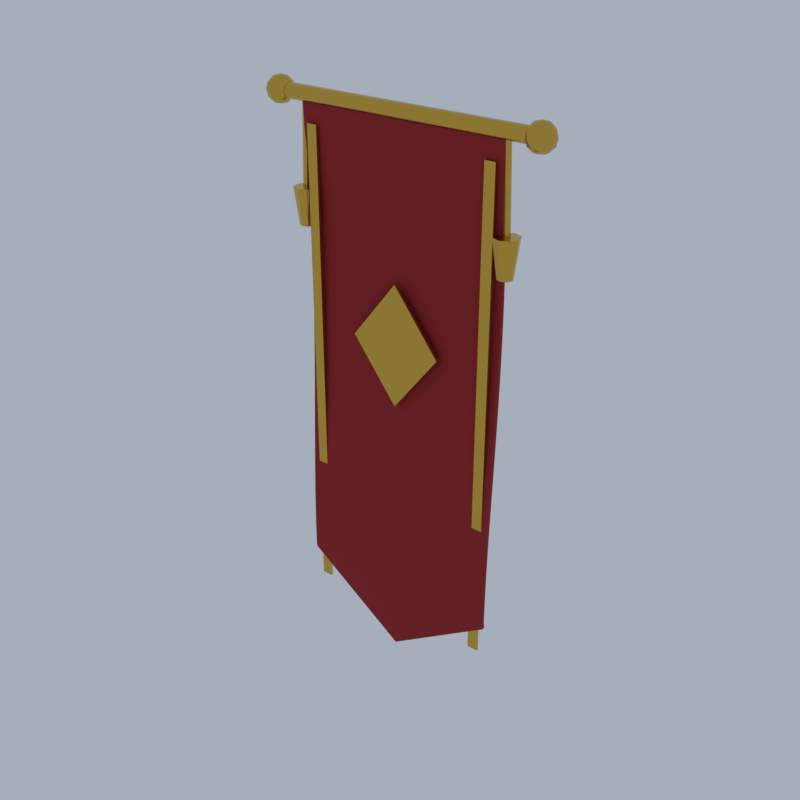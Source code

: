 # Source: A96_wall_banner.blend  (saved by Blender 5.2.45; exported with 4.5.12 LTS)
import bpy
from mathutils import Matrix  # noqa: F401  (used for matrix-valued properties, if any)

bpy.ops.wm.read_factory_settings(use_empty=True)
scene = bpy.context.scene
scene.name = 'Scene'

# ---- collections
col_collection = bpy.data.collections.new('Collection'); scene.collection.children.link(col_collection)

# ---- materials (node trees are filled in below, after node groups)
mat_gold_metal = bpy.data.materials.new('gold|Metal')
mat_gold_metal.diffuse_color = (0.68, 0.4205, 0.06191, 1.0)
mat_fabric_red_fabric = bpy.data.materials.new('fabric_red|Fabric')
mat_fabric_red_fabric.diffuse_color = (0.3112, 0.01188, 0.01518, 1.0)

# ---- material node trees
mat_gold_metal.use_nodes = True; mat_gold_metal.node_tree.nodes.clear()
_N = mat_gold_metal.node_tree.nodes; _L = mat_gold_metal.node_tree.links
n0 = _N.new('ShaderNodeBsdfPrincipled'); n0.name = 'Principled BSDF'; n0.location = (-200, 100)
n0.inputs[0].default_value = (0.68, 0.4205, 0.06191, 1.0)
n0.inputs[1].default_value = 1.0
n0.inputs[2].default_value = 0.25
n0.inputs[10].default_value = 0.005
n1 = _N.new('ShaderNodeOutputMaterial'); n1.name = 'Material Output'; n1.location = (200, 100)
_L.new(n0.outputs[0], n1.inputs[0])
n1.is_active_output = True
mat_fabric_red_fabric.use_nodes = True; mat_fabric_red_fabric.node_tree.nodes.clear()
_N = mat_fabric_red_fabric.node_tree.nodes; _L = mat_fabric_red_fabric.node_tree.links
n0 = _N.new('ShaderNodeBsdfPrincipled'); n0.name = 'Principled BSDF'; n0.location = (-200, 100)
n0.inputs[0].default_value = (0.3112, 0.01188, 0.01518, 1.0)
n0.inputs[2].default_value = 0.95
n0.inputs[10].default_value = 0.005
n1 = _N.new('ShaderNodeOutputMaterial'); n1.name = 'Material Output'; n1.location = (200, 100)
_L.new(n0.outputs[0], n1.inputs[0])
n1.is_active_output = True

# ---- world
world_world = bpy.data.worlds.new('World'); scene.world = world_world
world_world.use_nodes = True; world_world.node_tree.nodes.clear()
_N = world_world.node_tree.nodes; _L = world_world.node_tree.links
n0 = _N.new('ShaderNodeOutputWorld'); n0.name = 'World Output'; n0.location = (200, 100)
n1 = _N.new('ShaderNodeBackground'); n1.name = 'Background'; n1.location = (-200, 100)
n1.inputs[0].default_value = (0.42, 0.47, 0.55, 1.0)
n1.inputs[1].default_value = 0.9
_L.new(n1.outputs[0], n0.inputs[0])
n0.is_active_output = True
world_world.color = (0.05088, 0.05088, 0.05088)
world_world.sun_shadow_jitter_overblur = 0.0

# ---- meshes
me_wall_banner = bpy.data.meshes.new('wall_banner')
me_wall_banner.from_pydata([(-2.2, 0.12, 9.102), (2.2, 0.12, 9.102), (-2.2, 0.09708, 9.031), (2.2, 0.09708, 9.031), (-2.2, 0.03708, 8.988), (2.2, 0.03708, 8.988), (-2.2, -0.03708, 8.988), (2.2, -0.03708, 8.988), (-2.2, -0.09708, 9.031), (2.2, -0.09708, 9.031), (-2.2, -0.12, 9.102), (2.2, -0.12, 9.102), (-2.2, -0.09708, 9.173), (2.2, -0.09708, 9.173), (-2.2, -0.03708, 9.216), (2.2, -0.03708, 9.216), (-2.2, 0.03708, 9.216), (2.2, 0.03708, 9.216), (-2.2, 0.09708, 9.173), (2.2, 0.09708, 9.173), (-2.3, 0.0, 9.322), (-2.3, 0.0, 8.882), (-2.235, 0.08899, 9.293), (-2.188, 0.1541, 9.212), (-2.171, 0.178, 9.102), (-2.188, 0.1541, 8.992), (-2.235, 0.08899, 8.911), (-2.195, 0.03399, 9.293), (-2.119, 0.05888, 9.212), (-2.091, 0.06798, 9.102), (-2.119, 0.05888, 8.992), (-2.195, 0.03399, 8.911), (-2.195, -0.03399, 9.293), (-2.119, -0.05888, 9.212), (-2.091, -0.06798, 9.102), (-2.119, -0.05888, 8.992), (-2.195, -0.03399, 8.911), (-2.235, -0.08899, 9.293), (-2.188, -0.1541, 9.212), (-2.171, -0.178, 9.102), (-2.188, -0.1541, 8.992), (-2.235, -0.08899, 8.911), (-2.3, -0.11, 9.293), (-2.3, -0.1905, 9.212), (-2.3, -0.22, 9.102), (-2.3, -0.1905, 8.992), (-2.3, -0.11, 8.911), (-2.365, -0.08899, 9.293), (-2.412, -0.1541, 9.212), (-2.429, -0.178, 9.102), (-2.412, -0.1541, 8.992), (-2.365, -0.08899, 8.911), (-2.405, -0.03399, 9.293), (-2.481, -0.05888, 9.212), (-2.509, -0.06798, 9.102), (-2.481, -0.05888, 8.992), (-2.405, -0.03399, 8.911), (-2.405, 0.03399, 9.293), (-2.481, 0.05888, 9.212), (-2.509, 0.06798, 9.102), (-2.481, 0.05888, 8.992), (-2.405, 0.03399, 8.911), (-2.365, 0.08899, 9.293), (-2.412, 0.1541, 9.212), (-2.429, 0.178, 9.102), (-2.412, 0.1541, 8.992), (-2.365, 0.08899, 8.911), (-2.3, 0.11, 9.293), (-2.3, 0.1905, 9.212), (-2.3, 0.22, 9.102), (-2.3, 0.1905, 8.992), (-2.3, 0.11, 8.911), (2.3, 0.0, 9.322), (2.3, 0.0, 8.882), (2.365, 0.08899, 9.293), (2.412, 0.1541, 9.212), (2.429, 0.178, 9.102), (2.412, 0.1541, 8.992), (2.365, 0.08899, 8.911), (2.405, 0.03399, 9.293), (2.481, 0.05888, 9.212), (2.509, 0.06798, 9.102), (2.481, 0.05888, 8.992), (2.405, 0.03399, 8.911), (2.405, -0.03399, 9.293), (2.481, -0.05888, 9.212), (2.509, -0.06798, 9.102), (2.481, -0.05888, 8.992), (2.405, -0.03399, 8.911), (2.365, -0.08899, 9.293), (2.412, -0.1541, 9.212), (2.429, -0.178, 9.102), (2.412, -0.1541, 8.992), (2.365, -0.08899, 8.911), (2.3, -0.11, 9.293), (2.3, -0.1905, 9.212), (2.3, -0.22, 9.102), (2.3, -0.1905, 8.992), (2.3, -0.11, 8.911), (2.235, -0.08899, 9.293), (2.188, -0.1541, 9.212), (2.171, -0.178, 9.102), (2.188, -0.1541, 8.992), (2.235, -0.08899, 8.911), (2.195, -0.03399, 9.293), (2.119, -0.05888, 9.212), (2.091, -0.06798, 9.102), (2.119, -0.05888, 8.992), (2.195, -0.03399, 8.911), (2.195, 0.03399, 9.293), (2.119, 0.05888, 9.212), (2.091, 0.06798, 9.102), (2.119, 0.05888, 8.992), (2.195, 0.03399, 8.911), (2.235, 0.08899, 9.293), (2.188, 0.1541, 9.212), (2.171, 0.178, 9.102), (2.188, 0.1541, 8.992), (2.235, 0.08899, 8.911), (2.3, 0.11, 9.293), (2.3, 0.1905, 9.212), (2.3, 0.22, 9.102), (2.3, 0.1905, 8.992), (2.3, 0.11, 8.911), (-1.8, 0.0, 9.002), (-1.2, 0.0, 9.002), (-0.6, 0.0, 9.002), (0.0, 0.0, 9.002), (0.6, 0.0, 9.002), (1.2, 0.0, 9.002), (1.8, 0.0, 9.002), (-1.8, 0.02696, 8.439), (-1.2, 0.02696, 8.439), (-0.6, 0.02696, 8.439), (0.0, 0.02696, 8.439), (0.6, 0.02696, 8.439), (1.2, 0.02696, 8.439), (1.8, 0.02696, 8.439), (-1.8, 0.05077, 7.877), (-1.2, 0.05077, 7.877), (-0.6, 0.05077, 7.877), (0.0, 0.05077, 7.877), (0.6, 0.05077, 7.877), (1.2, 0.05077, 7.877), (1.8, 0.05077, 7.877), (-1.8, 0.06864, 7.314), (-1.2, 0.06864, 7.314), (-0.6, 0.06864, 7.314), (0.0, 0.06864, 7.314), (0.6, 0.06864, 7.314), (1.2, 0.06864, 7.314), (1.8, 0.06864, 7.314), (-1.8, 0.07847, 6.752), (-1.2, 0.07847, 6.752), (-0.6, 0.07847, 6.752), (0.0, 0.07847, 6.752), (0.6, 0.07847, 6.752), (1.2, 0.07847, 6.752), (1.8, 0.07847, 6.752), (-1.8, 0.07913, 6.189), (-1.2, 0.07913, 6.189), (-0.6, 0.07913, 6.189), (0.0, 0.07913, 6.189), (0.6, 0.07913, 6.189), (1.2, 0.07913, 6.189), (1.8, 0.07913, 6.189), (-1.8, 0.07052, 5.627), (-1.2, 0.07052, 5.627), (-0.6, 0.07052, 5.627), (0.0, 0.07052, 5.627), (0.6, 0.07052, 5.627), (1.2, 0.07052, 5.627), (1.8, 0.07052, 5.627), (-1.8, 0.05367, 5.064), (-1.2, 0.05367, 5.064), (-0.6, 0.05367, 5.064), (0.0, 0.05367, 5.064), (0.6, 0.05367, 5.064), (1.2, 0.05367, 5.064), (1.8, 0.05367, 5.064), (-1.8, 0.03053, 4.502), (-1.2, 0.03053, 4.502), (-0.6, 0.03053, 4.502), (0.0, 0.03053, 4.502), (0.6, 0.03053, 4.502), (1.2, 0.03053, 4.502), (1.8, 0.03053, 4.502), (-1.8, 0.003826, 3.939), (-1.2, 0.003826, 3.939), (-0.6, 0.003826, 3.939), (0.0, 0.003826, 3.939), (0.6, 0.003826, 3.939), (1.2, 0.003826, 3.939), (1.8, 0.003826, 3.939), (-1.8, -0.02333, 3.377), (-1.2, -0.02333, 3.377), (-0.6, -0.02333, 3.377), (0.0, -0.02333, 3.377), (0.6, -0.02333, 3.377), (1.2, -0.02333, 3.377), (1.8, -0.02333, 3.377), (-1.8, -0.04775, 2.814), (-1.2, -0.04775, 2.814), (-0.6, -0.04775, 2.814), (0.0, -0.04775, 2.814), (0.6, -0.04775, 2.814), (1.2, -0.04775, 2.814), (1.8, -0.04775, 2.814), (-1.8, -0.06659, 2.252), (-1.2, -0.06659, 2.252), (-0.6, -0.06659, 2.252), (0.0, -0.06659, 2.252), (0.6, -0.06659, 2.252), (1.2, -0.06659, 2.252), (1.8, -0.06659, 2.252), (-1.8, -0.07764, 1.689), (-1.2, -0.07764, 1.689), (-0.6, -0.07764, 1.689), (0.0, -0.07764, 1.689), (0.6, -0.07764, 1.689), (1.2, -0.07764, 1.689), (1.8, -0.07764, 1.689), (-1.8, -0.0796, 1.327), (-1.2, -0.0796, 1.26), (-0.6, -0.0796, 1.194), (0.0, -0.0796, 1.127), (0.6, -0.0796, 1.194), (1.2, -0.0796, 1.26), (1.8, -0.0796, 1.327), (-1.8, -0.07225, 1.264), (-1.2, -0.07225, 1.031), (-0.6, -0.07225, 0.7978), (0.0, -0.07225, 0.5645), (0.6, -0.07225, 0.7978), (1.2, -0.07225, 1.031), (1.8, -0.07225, 1.264), (-1.8, -0.05644, 1.202), (-1.2, -0.05644, 0.802), (-0.6, -0.05644, 0.402), (0.0, -0.05644, 0.001978), (0.6, -0.05644, 0.402), (1.2, -0.05644, 0.802), (1.8, -0.05644, 1.202), (-1.8, -0.05993, 8.999), (-1.2, -0.05993, 8.999), (-0.6, -0.05993, 8.999), (0.0, -0.05993, 8.999), (0.6, -0.05993, 8.999), (1.2, -0.05993, 8.999), (1.8, -0.05993, 8.999), (-1.8, -0.03298, 8.437), (-1.2, -0.03298, 8.437), (-0.6, -0.03298, 8.437), (0.0, -0.03298, 8.437), (0.6, -0.03298, 8.437), (1.2, -0.03298, 8.437), (1.8, -0.03298, 8.437), (-1.8, -0.00919, 7.875), (-1.2, -0.00919, 7.875), (-0.6, -0.00919, 7.875), (0.0, -0.00919, 7.875), (0.6, -0.00919, 7.875), (1.2, -0.00919, 7.875), (1.8, -0.00919, 7.875), (-1.8, 0.008654, 7.313), (-1.2, 0.008654, 7.313), (-0.6, 0.008654, 7.313), (0.0, 0.008654, 7.313), (0.6, 0.008654, 7.313), (1.2, 0.008654, 7.313), (1.8, 0.008654, 7.313), (-1.8, 0.01847, 6.751), (-1.2, 0.01847, 6.751), (-0.6, 0.01847, 6.751), (0.0, 0.01847, 6.751), (0.6, 0.01847, 6.751), (1.2, 0.01847, 6.751), (1.8, 0.01847, 6.751), (-1.8, 0.01913, 6.19), (-1.2, 0.01913, 6.19), (-0.6, 0.01913, 6.19), (0.0, 0.01913, 6.19), (0.6, 0.01913, 6.19), (1.2, 0.01913, 6.19), (1.8, 0.01913, 6.19), (-1.8, 0.01054, 5.628), (-1.2, 0.01054, 5.628), (-0.6, 0.01054, 5.628), (0.0, 0.01054, 5.628), (0.6, 0.01054, 5.628), (1.2, 0.01054, 5.628), (1.8, 0.01054, 5.628), (-1.8, -0.006295, 5.067), (-1.2, -0.006295, 5.067), (-0.6, -0.006295, 5.067), (0.0, -0.006295, 5.067), (0.6, -0.006295, 5.067), (1.2, -0.006295, 5.067), (1.8, -0.006295, 5.067), (-1.8, -0.02941, 4.505), (-1.2, -0.02941, 4.505), (-0.6, -0.02941, 4.505), (0.0, -0.02941, 4.505), (0.6, -0.02941, 4.505), (1.2, -0.02941, 4.505), (1.8, -0.02941, 4.505), (-1.8, -0.05611, 3.942), (-1.2, -0.05611, 3.942), (-0.6, -0.05611, 3.942), (0.0, -0.05611, 3.942), (0.6, -0.05611, 3.942), (1.2, -0.05611, 3.942), (1.8, -0.05611, 3.942), (-1.8, -0.08327, 3.38), (-1.2, -0.08327, 3.38), (-0.6, -0.08327, 3.38), (0.0, -0.08327, 3.38), (0.6, -0.08327, 3.38), (1.2, -0.08327, 3.38), (1.8, -0.08327, 3.38), (-1.8, -0.1077, 2.817), (-1.2, -0.1077, 2.817), (-0.6, -0.1077, 2.817), (0.0, -0.1077, 2.817), (0.6, -0.1077, 2.817), (1.2, -0.1077, 2.817), (1.8, -0.1077, 2.817), (-1.8, -0.1266, 2.254), (-1.2, -0.1266, 2.254), (-0.6, -0.1266, 2.254), (0.0, -0.1266, 2.254), (0.6, -0.1266, 2.254), (1.2, -0.1266, 2.254), (1.8, -0.1266, 2.254), (-1.8, -0.1376, 1.69), (-1.2, -0.1376, 1.69), (-0.6, -0.1376, 1.69), (0.0, -0.1376, 1.69), (0.6, -0.1376, 1.69), (1.2, -0.1376, 1.69), (1.8, -0.1376, 1.69), (-1.8, -0.1396, 1.326), (-1.2, -0.1396, 1.259), (-0.6001, -0.1396, 1.193), (0.0, -0.1396, 1.127), (0.6001, -0.1396, 1.193), (1.2, -0.1396, 1.259), (1.8, -0.1396, 1.326), (-1.802, -0.1321, 1.26), (-1.202, -0.1321, 1.028), (-0.6008, -0.1322, 0.7959), (0.0, -0.1322, 0.5629), (0.6008, -0.1322, 0.7959), (1.202, -0.1321, 1.028), (1.802, -0.1321, 1.26), (-1.803, -0.116, 1.196), (-1.202, -0.1163, 0.7979), (-0.6012, -0.1164, 0.3997), (0.0, -0.1164, 0.0), (0.6012, -0.1164, 0.3997), (1.202, -0.1163, 0.7979), (1.803, -0.116, 1.196), (0.0, -0.08, 4.602), (0.8, -0.08, 5.602), (0.0, -0.08, 6.602), (-0.8, -0.08, 5.602), (0.0, -0.13, 4.602), (0.8, -0.13, 5.602), (0.0, -0.13, 6.602), (-0.8, -0.13, 5.602), (-1.69, -0.1, 0.702), (-1.69, -0.1, 8.702), (-1.69, -0.06, 0.702), (-1.69, -0.06, 8.702), (-1.51, -0.1, 0.702), (-1.51, -0.1, 8.702), (-1.51, -0.06, 0.702), (-1.51, -0.06, 8.702), (1.51, -0.1, 0.702), (1.51, -0.1, 8.702), (1.51, -0.06, 0.702), (1.51, -0.06, 8.702), (1.69, -0.1, 0.702), (1.69, -0.1, 8.702), (1.69, -0.06, 0.702), (1.69, -0.06, 8.702), (-1.893, -0.025, 7.704), (-1.893, 0.025, 7.704), (-1.85, 0.05, 7.702), (-1.807, 0.025, 7.7), (-1.807, -0.025, 7.7), (-1.85, -0.05, 7.702), (-1.843, -0.025, 9.004), (-1.843, 0.025, 9.004), (-1.8, 0.05, 9.002), (-1.757, 0.025, 9.0), (-1.757, -0.025, 9.0), (-1.8, -0.05, 9.002), (-1.85, 0.12, 7.102), (-1.85, 0.2, 7.702), (-1.765, 0.08485, 7.102), (-1.709, 0.1414, 7.702), (-1.73, 0.0, 7.102), (-1.65, 0.0, 7.702), (-1.765, -0.08485, 7.102), (-1.709, -0.1414, 7.702), (-1.85, -0.12, 7.102), (-1.85, -0.2, 7.702), (-1.935, -0.08485, 7.102), (-1.991, -0.1414, 7.702), (-1.97, 0.0, 7.102), (-2.05, 0.0, 7.702), (-1.935, 0.08485, 7.102), (-1.991, 0.1414, 7.702), (1.893, 0.025, 7.704), (1.893, -0.025, 7.704), (1.85, -0.05, 7.702), (1.807, -0.025, 7.7), (1.807, 0.025, 7.7), (1.85, 0.05, 7.702), (1.843, 0.025, 9.004), (1.843, -0.025, 9.004), (1.8, -0.05, 9.002), (1.757, -0.025, 9.0), (1.757, 0.025, 9.0), (1.8, 0.05, 9.002), (1.85, 0.12, 7.102), (1.85, 0.2, 7.702), (1.935, 0.08485, 7.102), (1.991, 0.1414, 7.702), (1.97, 0.0, 7.102), (2.05, 0.0, 7.702), (1.935, -0.08485, 7.102), (1.991, -0.1414, 7.702), (1.85, -0.12, 7.102), (1.85, -0.2, 7.702), (1.765, -0.08485, 7.102), (1.709, -0.1414, 7.702), (1.73, 0.0, 7.102), (1.65, 0.0, 7.702), (1.765, 0.08485, 7.102), (1.709, 0.1414, 7.702)], [], [(0, 1, 3, 2), (2, 3, 5, 4), (4, 5, 7, 6), (6, 7, 9, 8), (8, 9, 11, 10), (10, 11, 13, 12), (12, 13, 15, 14), (14, 15, 17, 16), (3, 1, 19, 17, 15, 13, 11, 9, 7, 5), (16, 17, 19, 18), (18, 19, 1, 0), (0, 2, 4, 6, 8, 10, 12, 14, 16, 18), (21, 71, 26), (70, 69, 24, 25), (68, 67, 22, 23), (71, 70, 25, 26), (69, 68, 23, 24), (67, 20, 22), (25, 24, 29, 30), (23, 22, 27, 28), (26, 25, 30, 31), (24, 23, 28, 29), (22, 20, 27), (21, 26, 31), (28, 27, 32, 33), (31, 30, 35, 36), (29, 28, 33, 34), (27, 20, 32), (21, 31, 36), (30, 29, 34, 35), (36, 35, 40, 41), (34, 33, 38, 39), (32, 20, 37), (21, 36, 41), (35, 34, 39, 40), (33, 32, 37, 38), (41, 40, 45, 46), (39, 38, 43, 44), (37, 20, 42), (21, 41, 46), (40, 39, 44, 45), (38, 37, 42, 43), (46, 45, 50, 51), (44, 43, 48, 49), (42, 20, 47), (21, 46, 51), (45, 44, 49, 50), (43, 42, 47, 48), (51, 50, 55, 56), (49, 48, 53, 54), (47, 20, 52), (21, 51, 56), (50, 49, 54, 55), (48, 47, 52, 53), (54, 53, 58, 59), (52, 20, 57), (21, 56, 61), (55, 54, 59, 60), (53, 52, 57, 58), (56, 55, 60, 61), (57, 20, 62), (21, 61, 66), (60, 59, 64, 65), (58, 57, 62, 63), (61, 60, 65, 66), (59, 58, 63, 64), (21, 66, 71), (65, 64, 69, 70), (63, 62, 67, 68), (66, 65, 70, 71), (64, 63, 68, 69), (62, 20, 67), (123, 122, 77, 78), (121, 120, 75, 76), (119, 72, 74), (73, 123, 78), (122, 121, 76, 77), (120, 119, 74, 75), (76, 75, 80, 81), (74, 72, 79), (73, 78, 83), (77, 76, 81, 82), (75, 74, 79, 80), (78, 77, 82, 83), (79, 72, 84), (73, 83, 88), (82, 81, 86, 87), (80, 79, 84, 85), (83, 82, 87, 88), (81, 80, 85, 86), (73, 88, 93), (87, 86, 91, 92), (85, 84, 89, 90), (88, 87, 92, 93), (86, 85, 90, 91), (84, 72, 89), (73, 93, 98), (92, 91, 96, 97), (90, 89, 94, 95), (93, 92, 97, 98), (91, 90, 95, 96), (89, 72, 94), (73, 98, 103), (97, 96, 101, 102), (95, 94, 99, 100), (98, 97, 102, 103), (96, 95, 100, 101), (94, 72, 99), (102, 101, 106, 107), (100, 99, 104, 105), (103, 102, 107, 108), (101, 100, 105, 106), (99, 72, 104), (73, 103, 108), (105, 104, 109, 110), (108, 107, 112, 113), (106, 105, 110, 111), (104, 72, 109), (73, 108, 113), (107, 106, 111, 112), (113, 112, 117, 118), (111, 110, 115, 116), (109, 72, 114), (73, 113, 118), (112, 111, 116, 117), (110, 109, 114, 115), (118, 117, 122, 123), (116, 115, 120, 121), (114, 72, 119), (73, 118, 123), (117, 116, 121, 122), (115, 114, 119, 120), (124, 125, 132, 131), (125, 126, 133, 132), (126, 127, 134, 133), (127, 128, 135, 134), (128, 129, 136, 135), (129, 130, 137, 136), (131, 132, 139, 138), (132, 133, 140, 139), (133, 134, 141, 140), (134, 135, 142, 141), (135, 136, 143, 142), (136, 137, 144, 143), (138, 139, 146, 145), (139, 140, 147, 146), (140, 141, 148, 147), (141, 142, 149, 148), (142, 143, 150, 149), (143, 144, 151, 150), (145, 146, 153, 152), (146, 147, 154, 153), (147, 148, 155, 154), (148, 149, 156, 155), (149, 150, 157, 156), (150, 151, 158, 157), (152, 153, 160, 159), (153, 154, 161, 160), (154, 155, 162, 161), (155, 156, 163, 162), (156, 157, 164, 163), (157, 158, 165, 164), (159, 160, 167, 166), (160, 161, 168, 167), (161, 162, 169, 168), (162, 163, 170, 169), (163, 164, 171, 170), (164, 165, 172, 171), (166, 167, 174, 173), (167, 168, 175, 174), (168, 169, 176, 175), (169, 170, 177, 176), (170, 171, 178, 177), (171, 172, 179, 178), (173, 174, 181, 180), (174, 175, 182, 181), (175, 176, 183, 182), (176, 177, 184, 183), (177, 178, 185, 184), (178, 179, 186, 185), (180, 181, 188, 187), (181, 182, 189, 188), (182, 183, 190, 189), (183, 184, 191, 190), (184, 185, 192, 191), (185, 186, 193, 192), (187, 188, 195, 194), (188, 189, 196, 195), (189, 190, 197, 196), (190, 191, 198, 197), (191, 192, 199, 198), (192, 193, 200, 199), (194, 195, 202, 201), (195, 196, 203, 202), (196, 197, 204, 203), (197, 198, 205, 204), (198, 199, 206, 205), (199, 200, 207, 206), (201, 202, 209, 208), (202, 203, 210, 209), (203, 204, 211, 210), (204, 205, 212, 211), (205, 206, 213, 212), (206, 207, 214, 213), (208, 209, 216, 215), (209, 210, 217, 216), (210, 211, 218, 217), (211, 212, 219, 218), (212, 213, 220, 219), (213, 214, 221, 220), (215, 216, 223, 222), (216, 217, 224, 223), (217, 218, 225, 224), (218, 219, 226, 225), (219, 220, 227, 226), (220, 221, 228, 227), (222, 223, 230, 229), (223, 224, 231, 230), (224, 225, 232, 231), (225, 226, 233, 232), (226, 227, 234, 233), (227, 228, 235, 234), (229, 230, 237, 236), (230, 231, 238, 237), (231, 232, 239, 238), (232, 233, 240, 239), (233, 234, 241, 240), (234, 235, 242, 241), (243, 250, 251, 244), (244, 251, 252, 245), (245, 252, 253, 246), (246, 253, 254, 247), (247, 254, 255, 248), (248, 255, 256, 249), (250, 257, 258, 251), (251, 258, 259, 252), (252, 259, 260, 253), (253, 260, 261, 254), (254, 261, 262, 255), (255, 262, 263, 256), (257, 264, 265, 258), (258, 265, 266, 259), (259, 266, 267, 260), (260, 267, 268, 261), (261, 268, 269, 262), (262, 269, 270, 263), (264, 271, 272, 265), (265, 272, 273, 266), (266, 273, 274, 267), (267, 274, 275, 268), (268, 275, 276, 269), (269, 276, 277, 270), (271, 278, 279, 272), (272, 279, 280, 273), (273, 280, 281, 274), (274, 281, 282, 275), (275, 282, 283, 276), (276, 283, 284, 277), (278, 285, 286, 279), (279, 286, 287, 280), (280, 287, 288, 281), (281, 288, 289, 282), (282, 289, 290, 283), (283, 290, 291, 284), (285, 292, 293, 286), (286, 293, 294, 287), (287, 294, 295, 288), (288, 295, 296, 289), (289, 296, 297, 290), (290, 297, 298, 291), (292, 299, 300, 293), (293, 300, 301, 294), (294, 301, 302, 295), (295, 302, 303, 296), (296, 303, 304, 297), (297, 304, 305, 298), (299, 306, 307, 300), (300, 307, 308, 301), (301, 308, 309, 302), (302, 309, 310, 303), (303, 310, 311, 304), (304, 311, 312, 305), (306, 313, 314, 307), (307, 314, 315, 308), (308, 315, 316, 309), (309, 316, 317, 310), (310, 317, 318, 311), (311, 318, 319, 312), (313, 320, 321, 314), (314, 321, 322, 315), (315, 322, 323, 316), (316, 323, 324, 317), (317, 324, 325, 318), (318, 325, 326, 319), (320, 327, 328, 321), (321, 328, 329, 322), (322, 329, 330, 323), (323, 330, 331, 324), (324, 331, 332, 325), (325, 332, 333, 326), (327, 334, 335, 328), (328, 335, 336, 329), (329, 336, 337, 330), (330, 337, 338, 331), (331, 338, 339, 332), (332, 339, 340, 333), (334, 341, 342, 335), (335, 342, 343, 336), (336, 343, 344, 337), (337, 344, 345, 338), (338, 345, 346, 339), (339, 346, 347, 340), (341, 348, 349, 342), (342, 349, 350, 343), (343, 350, 351, 344), (344, 351, 352, 345), (345, 352, 353, 346), (346, 353, 354, 347), (348, 355, 356, 349), (349, 356, 357, 350), (350, 357, 358, 351), (351, 358, 359, 352), (352, 359, 360, 353), (353, 360, 361, 354), (124, 131, 250, 243), (125, 124, 243, 244), (126, 125, 244, 245), (127, 126, 245, 246), (128, 127, 246, 247), (129, 128, 247, 248), (130, 129, 248, 249), (137, 130, 249, 256), (131, 138, 257, 250), (144, 137, 256, 263), (138, 145, 264, 257), (151, 144, 263, 270), (145, 152, 271, 264), (158, 151, 270, 277), (152, 159, 278, 271), (165, 158, 277, 284), (159, 166, 285, 278), (172, 165, 284, 291), (166, 173, 292, 285), (179, 172, 291, 298), (173, 180, 299, 292), (186, 179, 298, 305), (180, 187, 306, 299), (193, 186, 305, 312), (187, 194, 313, 306), (200, 193, 312, 319), (194, 201, 320, 313), (207, 200, 319, 326), (201, 208, 327, 320), (214, 207, 326, 333), (208, 215, 334, 327), (221, 214, 333, 340), (215, 222, 341, 334), (228, 221, 340, 347), (222, 229, 348, 341), (235, 228, 347, 354), (229, 236, 355, 348), (236, 237, 356, 355), (237, 238, 357, 356), (238, 239, 358, 357), (239, 240, 359, 358), (240, 241, 360, 359), (242, 235, 354, 361), (241, 242, 361, 360), (365, 364, 363, 362), (366, 367, 368, 369), (362, 363, 367, 366), (363, 364, 368, 367), (364, 365, 369, 368), (365, 362, 366, 369), (370, 371, 373, 372), (372, 373, 377, 376), (376, 377, 375, 374), (374, 375, 371, 370), (372, 376, 374, 370), (377, 373, 371, 375), (378, 379, 381, 380), (380, 381, 385, 384), (384, 385, 383, 382), (382, 383, 379, 378), (380, 384, 382, 378), (385, 381, 379, 383), (391, 389, 390), (391, 388, 389), (386, 388, 391), (386, 387, 388), (394, 396, 395), (394, 397, 396), (393, 397, 394), (393, 392, 397), (392, 386, 391, 397), (393, 387, 386, 392), (394, 388, 387, 393), (395, 389, 388, 394), (396, 390, 389, 395), (397, 391, 390, 396), (398, 399, 401, 400), (400, 401, 403, 402), (402, 403, 405, 404), (404, 405, 407, 406), (406, 407, 409, 408), (408, 409, 411, 410), (401, 399, 413, 411, 409, 407, 405, 403), (410, 411, 413, 412), (412, 413, 399, 398), (398, 400, 402, 404, 406, 408, 410, 412), (419, 417, 418), (419, 416, 417), (414, 416, 419), (414, 415, 416), (422, 424, 423), (422, 425, 424), (421, 425, 422), (421, 420, 425), (420, 414, 419, 425), (421, 415, 414, 420), (422, 416, 415, 421), (423, 417, 416, 422), (424, 418, 417, 423), (425, 419, 418, 424), (426, 427, 429, 428), (428, 429, 431, 430), (430, 431, 433, 432), (432, 433, 435, 434), (434, 435, 437, 436), (436, 437, 439, 438), (429, 427, 441, 439, 437, 435, 433, 431), (438, 439, 441, 440), (440, 441, 427, 426), (426, 428, 430, 432, 434, 436, 438, 440)])
me_wall_banner.polygons.foreach_set('use_smooth', [True] * 434)
me_wall_banner.polygons.foreach_set('material_index', [0, 0, 0, 0, 0, 0, 0, 0, 0, 0, 0, 0, 0, 0, 0, 0, 0, 0, 0, 0, 0, 0, 0, 0, 0, 0, 0, 0, 0, 0, 0, 0, 0, 0, 0, 0, 0, 0, 0, 0, 0, 0, 0, 0, 0, 0, 0, 0, 0, 0, 0, 0, 0, 0, 0, 0, 0, 0, 0, 0, 0, 0, 0, 0, 0, 0, 0, 0, 0, 0, 0, 0, 0, 0, 0, 0, 0, 0, 0, 0, 0, 0, 0, 0, 0, 0, 0, 0, 0, 0, 0, 0, 0, 0, 0, 0, 0, 0, 0, 0, 0, 0, 0, 0, 0, 0, 0, 0, 0, 0, 0, 0, 0, 0, 0, 0, 0, 0, 0, 0, 0, 0, 0, 0, 0, 0, 0, 0, 0, 0, 0, 0, 1, 1, 1, 1, 1, 1, 1, 1, 1, 1, 1, 1, 1, 1, 1, 1, 1, 1, 1, 1, 1, 1, 1, 1, 1, 1, 1, 1, 1, 1, 1, 1, 1, 1, 1, 1, 1, 1, 1, 1, 1, 1, 1, 1, 1, 1, 1, 1, 1, 1, 1, 1, 1, 1, 1, 1, 1, 1, 1, 1, 1, 1, 1, 1, 1, 1, 1, 1, 1, 1, 1, 1, 1, 1, 1, 1, 1, 1, 1, 1, 1, 1, 1, 1, 1, 1, 1, 1, 1, 1, 1, 1, 1, 1, 1, 1, 1, 1, 1, 1, 1, 1, 1, 1, 1, 1, 1, 1, 1, 1, 1, 1, 1, 1, 1, 1, 1, 1, 1, 1, 1, 1, 1, 1, 1, 1, 1, 1, 1, 1, 1, 1, 1, 1, 1, 1, 1, 1, 1, 1, 1, 1, 1, 1, 1, 1, 1, 1, 1, 1, 1, 1, 1, 1, 1, 1, 1, 1, 1, 1, 1, 1, 1, 1, 1, 1, 1, 1, 1, 1, 1, 1, 1, 1, 1, 1, 1, 1, 1, 1, 1, 1, 1, 1, 1, 1, 1, 1, 1, 1, 1, 1, 1, 1, 1, 1, 1, 1, 1, 1, 1, 1, 1, 1, 1, 1, 1, 1, 1, 1, 1, 1, 1, 1, 1, 1, 1, 1, 1, 1, 1, 1, 1, 1, 1, 1, 1, 1, 1, 1, 1, 1, 1, 1, 1, 1, 0, 0, 0, 0, 0, 0, 0, 0, 0, 0, 0, 0, 0, 0, 0, 0, 0, 0, 0, 0, 0, 0, 0, 0, 0, 0, 0, 0, 0, 0, 0, 0, 0, 0, 0, 0, 0, 0, 0, 0, 0, 0, 0, 0, 0, 0, 0, 0, 0, 0, 0, 0, 0, 0, 0, 0, 0, 0, 0, 0, 0, 0, 0, 0, 0, 0])
_k = set([(0, 2), (0, 18), (1, 3), (1, 19), (2, 4), (3, 5), (4, 6), (5, 7), (6, 8), (7, 9), (8, 10), (9, 11), (10, 12), (11, 13), (12, 14), (13, 15), (14, 16), (15, 17), (16, 18), (17, 19), (124, 125), (124, 131), (124, 243), (125, 126), (126, 127), (127, 128), (128, 129), (129, 130), (130, 137), (130, 249), (131, 138), (137, 144), (138, 145), (144, 151), (145, 152), (151, 158), (152, 159), (158, 165), (159, 166), (165, 172), (166, 173), (172, 179), (173, 180), (179, 186), (180, 187), (186, 193), (187, 194), (193, 200), (194, 201), (200, 207), (201, 208), (207, 214), (208, 215), (214, 221), (215, 222), (221, 228), (222, 229), (228, 235), (229, 236), (235, 242), (236, 237), (236, 355), (237, 238), (238, 239), (239, 240), (239, 358), (240, 241), (241, 242), (242, 361), (243, 244), (243, 250), (244, 245), (245, 246), (246, 247), (247, 248), (248, 249), (249, 256), (250, 257), (256, 263), (257, 264), (263, 270), (264, 271), (270, 277), (271, 278), (277, 284), (278, 285), (284, 291), (285, 292), (291, 298), (292, 299), (298, 305), (299, 306), (305, 312), (306, 313), (312, 319), (313, 320), (319, 326), (320, 327), (326, 333), (327, 334), (333, 340), (334, 341), (340, 347), (341, 348), (347, 354), (348, 355), (354, 361), (355, 356), (356, 357), (357, 358), (358, 359), (359, 360), (360, 361), (362, 363), (362, 365), (362, 366), (363, 364), (363, 367), (364, 365), (364, 368), (365, 369), (366, 367), (366, 369), (367, 368), (368, 369), (370, 371), (370, 372), (370, 374), (371, 373), (371, 375), (372, 373), (372, 376), (373, 377), (374, 375), (374, 376), (375, 377), (376, 377), (378, 379), (378, 380), (378, 382), (379, 381), (379, 383), (380, 381), (380, 384), (381, 385), (382, 383), (382, 384), (383, 385), (384, 385), (386, 387), (386, 391), (386, 392), (387, 388), (387, 393), (388, 389), (388, 394), (389, 390), (389, 395), (390, 391), (390, 396), (391, 397), (392, 393), (392, 397), (393, 394), (394, 395), (395, 396), (396, 397), (398, 399), (398, 400), (398, 412), (399, 401), (399, 413), (400, 401), (400, 402), (401, 403), (402, 403), (402, 404), (403, 405), (404, 405), (404, 406), (405, 407), (406, 407), (406, 408), (407, 409), (408, 409), (408, 410), (409, 411), (410, 411), (410, 412), (411, 413), (412, 413), (414, 415), (414, 419), (414, 420), (415, 416), (415, 421), (416, 417), (416, 422), (417, 418), (417, 423), (418, 419), (418, 424), (419, 425), (420, 421), (420, 425), (421, 422), (422, 423), (423, 424), (424, 425), (426, 427), (426, 428), (426, 440), (427, 429), (427, 441), (428, 429), (428, 430), (429, 431), (430, 431), (430, 432), (431, 433), (432, 433), (432, 434), (433, 435), (434, 435), (434, 436), (435, 437), (436, 437), (436, 438), (437, 439), (438, 439), (438, 440), (439, 441), (440, 441)])
me_wall_banner.attributes.new('sharp_edge', 'BOOLEAN', 'EDGE').data.foreach_set('value', [ (min(e.vertices), max(e.vertices)) in _k for e in me_wall_banner.edges])
_uv = me_wall_banner.uv_layers.new(name='UVMap')
_uv.uv.foreach_set('vector', [0.0, 0.0, 0.0, 0.0, 0.0, 0.0, 0.0, 0.0, 0.0, 0.0, 0.0, 0.0, 0.0, 0.0, 0.0, 0.0, 0.0, 0.0, 0.0, 0.0, 0.0, 0.0, 0.0, 0.0, 0.0, 0.0, 0.0, 0.0, 0.0, 0.0, 0.0, 0.0, 0.0, 0.0, 0.0, 0.0, 0.0, 0.0, 0.0, 0.0, 0.0, 0.0, 0.0, 0.0, 0.0, 0.0, 0.0, 0.0, 0.0, 0.0, 0.0, 0.0, 0.0, 0.0, 0.0, 0.0, 0.0, 0.0, 0.0, 0.0, 0.0, 0.0, 0.0, 0.0, 0.0, 0.0, 0.0, 0.0, 0.0, 0.0, 0.0, 0.0, 0.0, 0.0, 0.0, 0.0, 0.0, 0.0, 0.0, 0.0, 0.0, 0.0, 0.0, 0.0, 0.0, 0.0, 0.0, 0.0, 0.0, 0.0, 0.0, 0.0, 0.0, 0.0, 0.0, 0.0, 0.0, 0.0, 0.0, 0.0, 0.0, 0.0, 0.0, 0.0, 0.0, 0.0, 0.0, 0.0, 0.0, 0.0, 0.0, 0.0, 0.0, 0.0, 0.0, 0.0, 0.0, 0.0, 0.0, 0.0, 0.0, 0.0, 0.0, 0.0, 0.0, 0.0, 0.0, 0.0, 0.0, 0.0, 0.0, 0.0, 0.0, 0.0, 0.0, 0.0, 0.0, 0.0, 0.0, 0.0, 0.0, 0.0, 0.0, 0.0, 0.0, 0.0, 0.0, 0.0, 0.0, 0.0, 0.0, 0.0, 0.0, 0.0, 0.0, 0.0, 0.0, 0.0, 0.0, 0.0, 0.0, 0.0, 0.0, 0.0, 0.0, 0.0, 0.0, 0.0, 0.0, 0.0, 0.0, 0.0, 0.0, 0.0, 0.0, 0.0, 0.0, 0.0, 0.0, 0.0, 0.0, 0.0, 0.0, 0.0, 0.0, 0.0, 0.0, 0.0, 0.0, 0.0, 0.0, 0.0, 0.0, 0.0, 0.0, 0.0, 0.0, 0.0, 0.0, 0.0, 0.0, 0.0, 0.0, 0.0, 0.0, 0.0, 0.0, 0.0, 0.0, 0.0, 0.0, 0.0, 0.0, 0.0, 0.0, 0.0, 0.0, 0.0, 0.0, 0.0, 0.0, 0.0, 0.0, 0.0, 0.0, 0.0, 0.0, 0.0, 0.0, 0.0, 0.0, 0.0, 0.0, 0.0, 0.0, 0.0, 0.0, 0.0, 0.0, 0.0, 0.0, 0.0, 0.0, 0.0, 0.0, 0.0, 0.0, 0.0, 0.0, 0.0, 0.0, 0.0, 0.0, 0.0, 0.0, 0.0, 0.0, 0.0, 0.0, 0.0, 0.0, 0.0, 0.0, 0.0, 0.0, 0.0, 0.0, 0.0, 0.0, 0.0, 0.0, 0.0, 0.0, 0.0, 0.0, 0.0, 0.0, 0.0, 0.0, 0.0, 0.0, 0.0, 0.0, 0.0, 0.0, 0.0, 0.0, 0.0, 0.0, 0.0, 0.0, 0.0, 0.0, 0.0, 0.0, 0.0, 0.0, 0.0, 0.0, 0.0, 0.0, 0.0, 0.0, 0.0, 0.0, 0.0, 0.0, 0.0, 0.0, 0.0, 0.0, 0.0, 0.0, 0.0, 0.0, 0.0, 0.0, 0.0, 0.0, 0.0, 0.0, 0.0, 0.0, 0.0, 0.0, 0.0, 0.0, 0.0, 0.0, 0.0, 0.0, 0.0, 0.0, 0.0, 0.0, 0.0, 0.0, 0.0, 0.0, 0.0, 0.0, 0.0, 0.0, 0.0, 0.0, 0.0, 0.0, 0.0, 0.0, 0.0, 0.0, 0.0, 0.0, 0.0, 0.0, 0.0, 0.0, 0.0, 0.0, 0.0, 0.0, 0.0, 0.0, 0.0, 0.0, 0.0, 0.0, 0.0, 0.0, 0.0, 0.0, 0.0, 0.0, 0.0, 0.0, 0.0, 0.0, 0.0, 0.0, 0.0, 0.0, 0.0, 0.0, 0.0, 0.0, 0.0, 0.0, 0.0, 0.0, 0.0, 0.0, 0.0, 0.0, 0.0, 0.0, 0.0, 0.0, 0.0, 0.0, 0.0, 0.0, 0.0, 0.0, 0.0, 0.0, 0.0, 0.0, 0.0, 0.0, 0.0, 0.0, 0.0, 0.0, 0.0, 0.0, 0.0, 0.0, 0.0, 0.0, 0.0, 0.0, 0.0, 0.0, 0.0, 0.0, 0.0, 0.0, 0.0, 0.0, 0.0, 0.0, 0.0, 0.0, 0.0, 0.0, 0.0, 0.0, 0.0, 0.0, 0.0, 0.0, 0.0, 0.0, 0.0, 0.0, 0.0, 0.0, 0.0, 0.0, 0.0, 0.0, 0.0, 0.0, 0.0, 0.0, 0.0, 0.0, 0.0, 0.0, 0.0, 0.0, 0.0, 0.0, 0.0, 0.0, 0.0, 0.0, 0.0, 0.0, 0.0, 0.0, 0.0, 0.0, 0.0, 0.0, 0.0, 0.0, 0.0, 0.0, 0.0, 0.0, 0.0, 0.0, 0.0, 0.0, 0.0, 0.0, 0.0, 0.0, 0.0, 0.0, 0.0, 0.0, 0.0, 0.0, 0.0, 0.0, 0.0, 0.0, 0.0, 0.0, 0.0, 0.0, 0.0, 0.0, 0.0, 0.0, 0.0, 0.0, 0.0, 0.0, 0.0, 0.0, 0.0, 0.0, 0.0, 0.0, 0.0, 0.0, 0.0, 0.0, 0.0, 0.0, 0.0, 0.0, 0.0, 0.0, 0.0, 0.0, 0.0, 0.0, 0.0, 0.0, 0.0, 0.0, 0.0, 0.0, 0.0, 0.0, 0.0, 0.0, 0.0, 0.0, 0.0, 0.0, 0.0, 0.0, 0.0, 0.0, 0.0, 0.0, 0.0, 0.0, 0.0, 0.0, 0.0, 0.0, 0.0, 0.0, 0.0, 0.0, 0.0, 0.0, 0.0, 0.0, 0.0, 0.0, 0.0, 0.0, 0.0, 0.0, 0.0, 0.0, 0.0, 0.0, 0.0, 0.0, 0.0, 0.0, 0.0, 0.0, 0.0, 0.0, 0.0, 0.0, 0.0, 0.0, 0.0, 0.0, 0.0, 0.0, 0.0, 0.0, 0.0, 0.0, 0.0, 0.0, 0.0, 0.0, 0.0, 0.0, 0.0, 0.0, 0.0, 0.0, 0.0, 0.0, 0.0, 0.0, 0.0, 0.0, 0.0, 0.0, 0.0, 0.0, 0.0, 0.0, 0.0, 0.0, 0.0, 0.0, 0.0, 0.0, 0.0, 0.0, 0.0, 0.0, 0.0, 0.0, 0.0, 0.0, 0.0, 0.0, 0.0, 0.0, 0.0, 0.0, 0.0, 0.0, 0.0, 0.0, 0.0, 0.0, 0.0, 0.0, 0.0, 0.0, 0.0, 0.0, 0.0, 0.0, 0.0, 0.0, 0.0, 0.0, 0.0, 0.0, 0.0, 0.0, 0.0, 0.0, 0.0, 0.0, 0.0, 0.0, 0.0, 0.0, 0.0, 0.0, 0.0, 0.0, 0.0, 0.0, 0.0, 0.0, 0.0, 0.0, 0.0, 0.0, 0.0, 0.0, 0.0, 0.0, 0.0, 0.0, 0.0, 0.0, 0.0, 0.0, 0.0, 0.0, 0.0, 0.0, 0.0, 0.0, 0.0, 0.0, 0.0, 0.0, 0.0, 0.0, 0.0, 0.0, 0.0, 0.0, 0.0, 0.0, 0.0, 0.0, 0.0, 0.0, 0.0, 0.0, 0.0, 0.0, 0.0, 0.0, 0.0, 0.0, 0.0, 0.0, 0.0, 0.0, 0.0, 0.0, 0.0, 0.0, 0.0, 0.0, 0.0, 0.0, 0.0, 0.0, 0.0, 0.0, 0.0, 0.0, 0.0, 0.0, 0.0, 0.0, 0.0, 0.0, 0.0, 0.0, 0.0, 0.0, 0.0, 0.0, 0.0, 0.0, 0.0, 0.0, 0.0, 0.0, 0.0, 0.0, 0.0, 0.0, 0.0, 0.0, 0.0, 0.0, 0.0, 0.0, 0.0, 0.0, 0.0, 0.0, 0.0, 0.0, 0.0, 0.0, 0.0, 0.0, 0.0, 0.0, 0.0, 0.0, 0.0, 0.0, 0.0, 0.0, 0.0, 0.0, 0.0, 0.0, 0.0, 0.0, 0.0, 0.0, 0.0, 0.0, 0.0, 0.0, 0.0, 0.0, 0.0, 0.0, 0.0, 0.0, 0.0, 0.0, 0.0, 0.0, 0.0, 0.0, 0.0, 0.0, 0.0, 0.0, 0.0, 0.0, 0.0, 0.0, 0.0, 0.0, 0.0, 0.0, 0.0, 0.0, 0.0, 0.0, 0.0, 0.0, 0.0, 0.0, 0.0, 0.0, 0.0, 0.0, 0.0, 0.0, 0.0, 0.0, 0.0, 0.0, 0.0, 0.0, 0.0, 0.0, 0.0, 0.0, 0.0, 0.0, 0.0, 0.0, 0.0, 0.0, 0.0, 0.0, 0.0, 0.0, 0.0, 0.0, 0.0, 0.0, 0.0, 0.0, 0.0, 0.0, 0.0, 0.0, 0.0, 0.0, 0.0, 0.0, 0.0, 0.0, 0.0, 0.0, 0.0, 0.0, 0.0, 0.0, 0.0, 0.0, 0.0, 0.0, 0.0, 0.0, 0.0, 0.0, 0.0, 0.0, 0.0, 0.0, 0.0, 0.0, 0.0, 0.0, 0.0, 0.0, 0.0, 0.0, 0.0, 0.0, 0.0, 0.0, 0.0, 0.0, 0.0, 0.0, 0.0, 0.0, 0.0, 0.0, 0.0, 0.0, 0.0, 0.0, 0.0, 0.0, 0.0, 0.0, 0.0, 0.0, 0.0, 0.0, 0.0, 0.0, 0.0, 0.0, 0.0, 0.0, 0.0, 0.0, 0.0, 0.0, 0.0, 0.0, 0.0, 0.0, 0.0, 0.0, 0.0, 0.0, 0.0, 0.0, 0.0, 0.0, 0.0, 0.0, 0.0, 0.0, 0.0, 0.0, 0.0, 0.0, 0.0, 0.0, 0.0, 0.0, 0.0, 0.0, 0.0, 0.0, 0.0, 0.0, 0.0, 0.0, 0.0, 0.0, 0.0, 0.0, 0.0, 0.0, 0.0, 0.0, 0.0, 0.0, 0.0, 0.0, 0.0, 0.0, 0.0, 0.0, 0.0, 0.0, 0.0, 0.0, 0.0, 0.0, 0.0, 0.0, 0.0, 0.0, 0.0, 0.0, 0.0, 0.0, 0.0, 0.0, 0.0, 0.0, 0.0, 0.0, 0.0, 0.0, 0.0, 0.0, 0.0, 0.0, 0.0, 0.0, 0.0, 0.0, 0.0, 0.0, 0.0, 0.0, 0.0, 0.0, 0.0, 0.0, 0.0, 0.0, 0.0, 0.0, 0.0, 0.0, 0.0, 0.0, 0.0, 0.0, 0.0, 0.0, 0.0, 0.0, 0.0, 0.0, 0.0, 0.0, 0.0, 0.0, 0.0, 0.0, 0.0, 0.0, 0.0, 0.0, 0.0, 0.0, 0.0, 0.0, 0.0, 0.0, 0.0, 0.0, 0.0, 0.0, 0.0, 0.0, 0.0, 0.0, 0.0, 0.0, 0.0, 0.0, 0.0, 0.0, 0.0, 0.0, 0.0, 0.0, 0.0, 0.0, 0.0, 0.0, 0.0, 0.0, 0.0, 0.0, 0.0, 0.0, 0.0, 0.0, 0.0, 0.0, 0.0, 0.0, 0.0, 0.0, 0.0, 0.0, 0.0, 0.0, 0.0, 0.0, 0.0, 0.0, 0.0, 0.0, 0.0, 0.0, 0.0, 0.0, 0.0, 0.0, 0.0, 0.0, 0.0, 0.0, 0.0, 0.0, 0.0, 0.0, 0.0, 0.0, 0.0, 0.0, 0.0, 0.0, 0.0, 0.0, 0.0, 0.0, 0.0, 0.0, 0.0, 0.0, 0.0, 0.0, 0.0, 0.0, 0.0, 0.0, 0.0, 0.0, 0.0, 0.0, 0.0, 0.0, 0.0, 0.0, 0.0, 0.0, 0.0, 0.0, 0.0, 0.0, 0.0, 0.0, 0.0, 0.0, 0.0, 0.0, 0.0, 0.0, 0.0, 0.0, 0.0, 0.0, 0.0, 0.0, 0.0, 0.0, 0.0, 0.0, 0.0, 0.0, 0.0, 0.0, 0.0, 0.0, 0.0, 0.0, 0.0, 0.0, 0.0, 0.0, 0.0, 0.0, 0.0, 0.0, 0.0, 0.0, 0.0, 0.0, 0.0, 0.0, 0.0, 0.0, 0.0, 0.0, 0.0, 0.0, 0.0, 0.0, 0.0, 0.0, 0.0, 0.0, 0.0, 0.0, 0.0, 0.0, 0.0, 0.0, 0.0, 0.0, 0.0, 0.0, 0.0, 0.0, 0.0, 0.0, 0.0, 0.0, 0.0, 0.0, 0.0, 0.0, 0.0, 0.0, 0.0, 0.0, 0.0, 0.0, 0.0, 0.0, 0.0, 0.0, 0.0, 0.0, 0.0, 0.0, 0.0, 0.0, 0.0, 0.0, 0.0, 0.0, 0.0, 0.0, 0.0, 0.0, 0.0, 0.0, 0.0, 0.0, 0.0, 0.0, 0.0, 0.0, 0.0, 0.0, 0.0, 0.0, 0.0, 0.0, 0.0, 0.0, 0.0, 0.0, 0.0, 0.0, 0.0, 0.0, 0.0, 0.0, 0.0, 0.0, 0.0, 0.0, 0.0, 0.0, 0.0, 0.0, 0.0, 0.0, 0.0, 0.0, 0.0, 0.0, 0.0, 0.0, 0.0, 0.0, 0.0, 0.0, 0.0, 0.0, 0.0, 0.0, 0.0, 0.0, 0.0, 0.0, 0.0, 0.0, 0.0, 0.0, 0.0, 0.0, 0.0, 0.0, 0.0, 0.0, 0.0, 0.0, 0.0, 0.0, 0.0, 0.0, 0.0, 0.0, 0.0, 0.0, 0.0, 0.0, 0.0, 0.0, 0.0, 0.0, 0.0, 0.0, 0.0, 0.0, 0.0, 0.0, 0.0, 0.0, 0.0, 0.0, 0.0, 0.0, 0.0, 0.0, 0.0, 0.0, 0.0, 0.0, 0.0, 0.0, 0.0, 0.0, 0.0, 0.0, 0.0, 0.0, 0.0, 0.0, 0.0, 0.0, 0.0, 0.0, 0.0, 0.0, 0.0, 0.0, 0.0, 0.0, 0.0, 0.0, 0.0, 0.0, 0.0, 0.0, 0.0, 0.0, 0.0, 0.0, 0.0, 0.0, 0.0, 0.0, 0.0, 0.0, 0.0, 0.0, 0.0, 0.0, 0.0, 0.0, 0.0, 0.0, 0.0, 0.0, 0.0, 0.0, 0.0, 0.0, 0.0, 0.0, 0.0, 0.0, 0.0, 0.0, 0.0, 0.0, 0.0, 0.0, 0.0, 0.0, 0.0, 0.0, 0.0, 0.0, 0.0, 0.0, 0.0, 0.0, 0.0, 0.0, 0.0, 0.0, 0.0, 0.0, 0.0, 0.0, 0.0, 0.0, 0.0, 0.0, 0.0, 0.0, 0.0, 0.0, 0.0, 0.0, 0.0, 0.0, 0.0, 0.0, 0.0, 0.0, 0.0, 0.0, 0.0, 0.0, 0.0, 0.0, 0.0, 0.0, 0.0, 0.0, 0.0, 0.0, 0.0, 0.0, 0.0, 0.0, 0.0, 0.0, 0.0, 0.0, 0.0, 0.0, 0.0, 0.0, 0.0, 0.0, 0.0, 0.0, 0.0, 0.0, 0.0, 0.0, 0.0, 0.0, 0.0, 0.0, 0.0, 0.0, 0.0, 0.0, 0.0, 0.0, 0.0, 0.0, 0.0, 0.0, 0.0, 0.0, 0.0, 0.0, 0.0, 0.0, 0.0, 0.0, 0.0, 0.0, 0.0, 0.0, 0.0, 0.0, 0.0, 0.0, 0.0, 0.0, 0.0, 0.0, 0.0, 0.0, 0.0, 0.0, 0.0, 0.0, 0.0, 0.0, 0.0, 0.0, 0.0, 0.0, 0.0, 0.0, 0.0, 0.0, 0.0, 0.0, 0.0, 0.0, 0.0, 0.0, 0.0, 0.0, 0.0, 0.0, 0.0, 0.0, 0.0, 0.0, 0.0, 0.0, 0.0, 0.0, 0.0, 0.0, 0.0, 0.0, 0.0, 0.0, 0.0, 0.0, 0.0, 0.0, 0.0, 0.0, 0.0, 0.0, 0.0, 0.0, 0.0, 0.0, 0.0, 0.0, 0.0, 0.0, 0.0, 0.0, 0.0, 0.0, 0.0, 0.0, 0.0, 0.0, 0.0, 0.0, 0.0, 0.0, 0.0, 0.0, 0.0, 0.0, 0.0, 0.0, 0.0, 0.0, 0.0, 0.0, 0.0, 0.0, 0.0, 0.0, 0.0, 0.0, 0.0, 0.0, 0.0, 0.0, 0.0, 0.0, 0.0, 0.0, 0.0, 0.0, 0.0, 0.0, 0.0, 0.0, 0.0, 0.0, 0.0, 0.0, 0.0, 0.0, 0.0, 0.0, 0.0, 0.0, 0.0, 0.0, 0.0, 0.0, 0.0, 0.0, 0.0, 0.0, 0.0, 0.0, 0.0, 0.0, 0.0, 0.0, 0.0, 0.0, 0.0, 0.0, 0.0, 0.0, 0.0, 0.0, 0.0, 0.0, 0.0, 0.0, 0.0, 0.0, 0.0, 0.0, 0.0, 0.0, 0.0, 0.0, 0.0, 0.0, 0.0, 0.0, 0.0, 0.0, 0.0, 0.0, 0.0, 0.0, 0.0, 0.0, 0.0, 0.0, 0.0, 0.0, 0.0, 0.0, 0.0, 0.0, 0.0, 0.0, 0.0, 0.0, 0.0, 0.0, 0.0, 0.0, 0.0, 0.0, 0.0, 0.0, 0.0, 0.0, 0.0, 0.0, 0.0, 0.0, 0.0, 0.0, 0.0, 0.0, 0.0, 0.0, 0.0, 0.0, 0.0, 0.0, 0.0, 0.0, 0.0, 0.0, 0.0, 0.0, 0.0, 0.0, 0.0, 0.0, 0.0, 0.0, 0.0, 0.0, 0.0, 0.0, 0.0, 0.0, 0.0, 0.0, 0.0, 0.0, 0.0, 0.0, 0.0, 0.0, 0.0, 0.0, 0.0, 0.0, 0.0, 0.0, 0.0, 0.0, 0.0, 0.0, 0.0, 0.0, 0.0, 0.0, 0.0, 0.0, 0.0, 0.0, 0.0, 0.0, 0.0, 0.0, 0.0, 0.0, 0.0, 0.0, 0.0, 0.0, 0.0, 0.0, 0.0, 0.0, 0.0, 0.0, 0.0, 0.0, 0.0, 0.0, 0.0, 0.0, 0.0, 0.0, 0.0, 0.0, 0.0, 0.0, 0.0, 0.0, 0.0, 0.0, 0.0, 0.0, 0.0, 0.0, 0.0, 0.0, 0.0, 0.0, 0.0, 0.0, 0.0, 0.0, 0.0, 0.0, 0.0, 0.0, 0.0, 0.0, 0.0, 0.0, 0.0, 0.0, 0.0, 0.0, 0.0, 0.0, 0.0, 0.0, 0.0, 0.0, 0.0, 0.0, 0.0, 0.0, 0.0, 0.0, 0.0, 0.0, 0.0, 0.0, 0.0, 0.0, 0.0, 0.0, 0.0, 0.0, 0.0, 0.0, 0.0, 0.0, 0.0, 0.0, 0.0, 0.0, 0.0, 0.0, 0.0, 0.0, 0.0, 0.0, 0.0, 0.0, 0.0, 0.0, 0.0, 0.0, 0.0, 0.0, 0.0, 0.0, 0.0, 0.0, 0.0, 0.0, 0.0, 0.0, 0.0, 0.0, 0.0, 0.0, 0.0, 0.0, 0.0, 0.0, 0.0, 0.0, 0.0, 0.0, 0.0, 0.0, 0.0, 0.0, 0.0, 0.0, 0.0, 0.0, 0.0, 0.0, 0.0, 0.0, 0.0, 0.0, 0.0, 0.0, 0.0, 0.0, 0.0, 0.0, 0.0, 0.0, 0.0, 0.0, 0.0, 0.0, 0.0, 0.0, 0.0, 0.0, 0.0, 0.0, 0.0, 0.0, 0.0, 0.0, 0.0, 0.0, 0.0, 0.0, 0.0, 0.0, 0.0, 0.0, 0.0, 0.0, 0.0, 0.0, 0.0, 0.0, 0.0, 0.0, 0.0, 0.0, 0.0, 0.0, 0.0, 0.0, 0.0, 0.0, 0.0, 0.0, 0.0, 0.0, 0.0, 0.0, 0.0, 0.0, 0.0, 0.0, 0.0, 0.0, 0.0, 0.0, 0.0, 0.0, 0.0, 0.0, 0.0, 0.0, 0.0, 0.0, 0.0, 0.0, 0.0, 0.0, 0.0, 0.0, 0.0, 0.0, 0.0, 0.0, 0.0, 0.0, 0.0, 0.0, 0.0, 0.0, 0.0, 0.0, 0.0, 0.0, 0.0, 0.0, 0.0, 0.0, 0.0, 0.0, 0.0, 0.0, 0.0, 0.0, 0.0, 0.0, 0.0, 0.0, 0.0, 0.0, 0.0, 0.0, 0.0, 0.0, 0.0, 0.0, 0.0, 0.0, 0.0, 0.0, 0.0, 0.0, 0.0, 0.0, 0.0, 0.0, 0.0, 0.0, 0.0, 0.0, 0.0, 0.0, 0.0, 0.0, 0.0, 0.0, 0.0, 0.0, 0.0, 0.0, 0.0, 0.0, 0.0, 0.0, 0.0, 0.0, 0.0, 0.0, 0.0, 0.0, 0.0, 0.0, 0.0, 0.0, 0.0, 0.0, 0.0, 0.0, 0.0, 0.0, 0.0, 0.0, 0.0, 0.0, 0.0, 0.0, 0.0, 0.0, 0.0, 0.0, 0.0, 0.0, 0.0, 0.0, 0.0, 0.0, 0.0, 0.0, 0.0, 0.0, 0.0, 0.0, 0.0, 0.0, 0.0, 0.0, 0.0, 0.0, 0.0, 0.0, 0.0, 0.0, 0.0, 0.0, 0.0, 0.0, 0.0, 0.0, 0.0, 0.0, 0.0, 0.0, 0.0, 0.0, 0.0, 0.0, 0.0, 0.0, 0.0, 0.0, 0.0, 0.0, 0.0, 0.0, 0.0, 0.0, 0.0, 0.0, 0.0, 0.0, 0.0, 0.0, 0.0, 0.0, 0.0, 0.0, 0.0, 0.0, 0.0, 0.0, 0.0, 0.0, 0.0, 0.0, 0.0, 0.0, 0.0, 0.0, 0.0, 0.0, 0.0, 0.0, 0.0, 0.0, 0.0, 0.0, 0.0, 0.0, 0.0, 0.0, 0.0, 0.0, 0.0, 0.0, 0.0, 0.0, 0.0, 0.0, 0.0, 0.0, 0.0, 0.0, 0.0, 0.0, 0.0, 0.0, 0.0, 0.0, 0.0, 0.0, 0.0, 0.0, 0.0, 0.0, 0.0, 0.0, 0.0, 0.0, 0.0, 0.0, 0.0, 0.0, 0.0, 0.0, 0.0, 0.0, 0.0, 0.0, 0.0, 0.0, 0.0, 0.0, 0.0, 0.0, 0.0, 0.0, 0.0, 0.0, 0.0, 0.0, 0.0, 0.0, 0.0, 0.0, 0.0, 0.0, 0.0, 0.0, 0.0, 0.0, 0.0, 0.0, 0.0, 0.0, 0.0, 0.0, 0.0, 0.0, 0.0, 0.0, 0.0, 0.0, 0.0, 0.0, 0.0, 0.0, 0.0, 0.0, 0.0, 0.0, 0.0, 0.0, 0.0, 0.0, 0.0, 0.0, 0.0, 0.0, 0.0, 0.0, 0.0, 0.0, 0.0, 0.0, 0.0, 0.0, 0.0, 0.0, 0.0, 0.0, 0.0, 0.0, 0.0, 0.0, 0.0, 0.0, 0.0, 0.0, 0.0, 0.0, 0.0, 0.0, 0.0, 0.0, 0.0, 0.0, 0.0, 0.0, 0.0, 0.0, 0.0, 0.0, 0.0, 0.0, 0.0, 0.0, 0.0, 0.0, 0.0, 0.0, 0.0, 0.0, 0.0, 0.0, 0.0, 0.0, 0.0, 0.0, 0.0, 0.0, 0.0, 0.0, 0.0, 0.0, 0.0, 0.0, 0.0, 0.0, 0.0, 0.0, 0.0, 0.0, 0.0, 0.0, 0.0, 0.0, 0.0, 0.0, 0.0, 0.0, 0.0, 0.0, 0.0, 0.0, 0.0, 0.0, 0.0, 0.0, 0.0, 0.0, 0.0, 0.0, 0.0, 0.0, 0.0, 0.0, 0.0, 0.0, 0.0, 0.0, 0.0, 0.0, 0.0, 0.0, 0.0, 0.0, 0.0, 0.0, 0.0, 0.0, 0.0, 0.0, 0.0, 0.0, 0.0, 0.0, 0.0, 0.0, 0.0, 0.0, 0.0, 0.0, 0.0, 0.0, 0.0, 0.0, 0.0, 0.0, 0.0, 0.0, 0.0, 0.0, 0.0, 0.0, 0.0, 0.0, 0.0, 0.0, 0.0, 0.0, 0.0, 0.0, 0.0, 0.0, 0.0, 0.0, 0.0, 0.0, 0.0, 0.0, 0.0, 0.0, 0.0, 0.0, 0.0, 0.0, 0.0, 0.0, 0.0, 0.0, 0.0, 0.0, 0.0, 0.0, 0.0, 0.0, 0.0, 0.0, 0.0, 0.0, 0.0, 0.0, 0.0, 0.0, 0.0, 0.0, 0.0, 0.0, 0.0, 0.0, 0.0, 0.0, 0.0, 0.0, 0.0, 0.0, 0.0, 0.0, 0.0, 0.0, 0.0, 0.0, 0.0, 0.0, 0.0, 0.0, 0.0, 0.0, 0.0, 0.0, 0.0, 0.0, 0.0, 0.0, 0.0, 0.0, 0.0, 0.0, 0.0, 0.0, 0.0, 0.0, 0.0, 0.0, 0.0, 0.0, 0.0, 0.0, 0.0, 0.0, 0.0, 0.0, 0.0, 0.0, 0.0, 0.0, 0.0, 0.0, 0.0, 0.0, 0.0, 0.0, 0.0, 0.0, 0.0, 0.0, 0.0, 0.0, 0.0, 0.0, 0.0, 0.0, 0.0, 0.0, 0.0, 0.0, 0.0, 0.0, 0.0, 0.0, 0.0, 0.0, 0.0, 0.0, 0.0, 0.0, 0.0, 0.0, 0.0, 0.0, 0.0, 0.0, 0.0, 0.0, 0.0, 0.0, 0.0, 0.0, 0.0, 0.0, 0.0, 0.0, 0.0, 0.0, 0.0, 0.0, 0.0, 0.0, 0.0, 0.0, 0.0, 0.0, 0.0, 0.0, 0.0, 0.0, 0.0, 0.0, 0.0, 0.0, 0.0, 0.0, 0.0, 0.0, 0.0, 0.0, 0.0, 0.0, 0.0, 0.0, 0.0, 0.0, 0.0, 0.0, 0.0, 0.0, 0.0, 0.0, 0.0, 0.0, 0.0, 0.0, 0.0, 0.0, 0.0, 0.0, 0.0, 0.0, 0.0, 0.0, 0.0, 0.0, 0.0, 0.0, 0.0, 0.0, 0.0, 0.0, 0.0, 0.0, 0.0, 0.0, 0.0, 0.0, 0.0, 0.0, 0.0, 0.0, 0.0, 0.0, 0.0, 0.0, 0.0, 0.0, 0.0, 0.0, 0.0, 0.0, 0.0, 0.0, 0.0, 0.0, 0.0, 0.0, 0.0, 0.0, 0.0, 0.0, 0.0, 0.0, 0.0, 0.0, 0.0, 0.0, 0.0, 0.0, 0.0, 0.0, 0.0, 0.0, 0.0, 0.0, 0.0, 0.0, 0.0, 0.0, 0.0, 0.0, 0.0, 0.0, 0.0, 0.0, 0.0, 0.0, 0.0, 0.0, 0.0, 0.0, 0.0, 0.0, 0.0, 0.0, 0.0, 0.0, 0.0, 0.0, 0.0, 0.0, 0.0, 0.0, 0.0, 0.0, 0.0, 0.0, 0.0, 0.0, 0.0, 0.0, 0.0, 0.0, 0.0, 0.0, 0.0, 0.0, 0.0, 0.0, 0.0, 0.0, 0.0, 0.0, 0.0, 0.0, 0.0, 0.0, 0.0, 0.0, 0.0, 0.0, 0.0, 0.0, 0.0, 0.0, 0.0, 0.0, 0.0, 0.0, 0.0, 0.0, 0.0, 0.0, 0.0, 0.0, 0.0, 0.0, 0.0, 0.0, 0.0, 0.0, 0.0, 0.0, 0.0, 0.0, 0.0, 0.0, 0.0, 0.0, 0.0, 0.0, 0.0, 0.0, 0.0, 0.0, 0.0, 0.0, 0.0, 0.0, 0.0, 0.0, 0.0, 0.0, 0.0, 0.0, 0.0, 0.0, 0.0, 0.0, 0.0, 0.0, 0.0, 0.0, 0.0, 0.0, 0.0, 0.0, 0.0, 0.0, 0.0, 0.0, 0.0, 0.0, 0.0, 0.0, 0.0, 0.0, 0.0, 0.0, 0.0, 0.0, 0.0, 0.0, 0.0, 0.0, 0.0, 0.0, 0.0, 0.0, 0.0, 0.0, 0.0, 0.0, 0.0, 0.0, 0.0, 0.0, 0.0, 0.0, 0.0, 0.0, 0.0, 0.0, 0.0, 0.0, 0.0, 0.0, 0.0, 0.0, 0.0, 0.0, 0.0, 0.0, 0.0, 0.0, 0.0, 0.0, 0.0, 0.0, 0.0, 0.0, 0.0, 0.0, 0.0, 0.0, 0.0, 0.0, 0.0, 0.0, 0.0, 0.0, 0.0, 0.0, 0.0, 0.0, 0.0, 0.0, 0.0, 0.0, 0.0, 0.0, 0.0, 0.0, 0.0, 0.0, 0.0, 0.0, 0.0, 0.0, 0.0, 0.0, 0.0, 0.0, 0.0, 0.0, 0.0, 0.0, 0.0, 0.0, 0.0, 0.0, 0.0, 0.0, 0.0, 0.0, 0.0, 0.0, 0.0, 0.0, 0.0, 0.0, 0.0, 0.0, 0.0, 0.0, 0.0, 0.0, 0.0, 0.0, 0.0, 0.0, 0.0, 0.0, 0.0, 0.0, 0.0, 0.0, 0.0, 0.0, 0.0, 0.0, 0.0, 0.0, 0.0, 0.0, 0.0, 0.0, 0.0, 0.0, 0.0, 0.0, 0.0, 0.0, 0.0, 0.0, 0.0, 0.0, 0.0, 0.0, 0.0, 0.0, 0.0, 0.0, 0.0, 0.0, 0.0, 0.0, 0.0, 0.0, 0.0, 0.0, 0.0, 0.0, 0.0, 0.0, 0.0, 0.0, 0.0, 0.0, 0.0, 0.0, 0.0, 0.0, 0.0, 0.0, 0.0, 0.0, 0.0, 0.0, 0.0, 0.0, 0.0, 0.0, 0.0, 0.0, 0.0, 0.0, 0.0, 0.0, 0.0, 0.0, 0.0, 0.0, 0.0, 0.0, 0.0, 0.0, 0.0, 0.0, 0.0, 0.0, 0.0, 0.0, 0.0, 0.0, 0.0, 0.0, 0.0, 0.0, 0.0, 0.0, 0.0, 0.0, 0.0, 0.0, 0.0, 0.0, 0.0, 0.0, 0.0, 0.0, 0.0, 0.0, 0.0, 0.0, 0.0, 0.0, 0.0, 0.0, 0.0, 0.0, 0.0, 0.0, 0.0, 0.0, 0.0, 0.0, 0.0, 0.0, 0.0, 0.0, 0.0, 0.0, 0.0, 0.0, 0.0, 0.0, 0.0, 0.0, 0.0, 0.0, 0.0, 0.0, 0.0, 0.0, 0.0, 0.0, 0.0, 0.0, 0.0, 0.0, 0.0, 0.0, 0.0, 0.0, 0.0, 0.0, 0.0, 0.0, 0.0, 0.0, 0.0, 0.0, 0.0, 0.0, 0.0, 0.0, 0.0, 0.0, 0.0, 0.0, 0.0, 0.0, 0.0, 0.0, 0.0, 0.0, 0.0, 0.0, 0.0, 0.0, 0.0, 0.0, 0.0, 0.0, 0.0, 0.0, 0.0, 0.0, 0.0, 0.0, 0.0, 0.0, 0.0, 0.0, 0.0, 0.0, 0.0, 0.0, 0.0, 0.0, 0.0, 0.0, 0.0, 0.0, 0.0, 0.0, 0.0, 0.0, 0.0, 0.0, 0.0, 0.0, 0.0, 0.0, 0.0, 0.0, 0.0, 0.0, 0.0, 0.0, 0.0, 0.0, 0.0, 0.0, 0.0, 0.0, 0.0, 0.0, 0.0, 0.0, 0.0, 0.0, 0.0, 0.0, 0.0, 0.0, 0.0, 0.0, 0.0, 0.0, 0.0, 0.0, 0.0, 0.0, 0.0, 0.0, 0.0, 0.0, 0.0, 0.0, 0.0, 0.0, 0.0, 0.0, 0.0, 0.0, 0.0, 0.0, 0.0, 1.0, 0.0, 0.6, 0.0, 0.8, 0.0, 1.0, 0.0, 0.4, 0.0, 0.6, 0.0, 0.0, 0.0, 0.4, 0.0, 1.0, 0.0, 0.0, 0.0, 0.2, 0.0, 0.4, 0.0, 0.4, 0.0, 0.8, 0.0, 0.6, 0.0, 0.4, 0.0, 1.0, 0.0, 0.8, 0.0, 0.2, 0.0, 1.0, 0.0, 0.4, 0.0, 0.2, 0.0, 0.0, 0.0, 1.0, 0.0, 0.0, 1.0, 1.0, 1.0, 1.0, 0.8333, 0.0, 0.8333, 0.0, 0.1667, 1.0, 0.1667, 1.0, 0.0, 0.0, 0.0, 0.0, 0.3333, 1.0, 0.3333, 1.0, 0.1667, 0.0, 0.1667, 0.0, 0.5, 1.0, 0.5, 1.0, 0.3333, 0.0, 0.3333, 0.0, 0.6667, 1.0, 0.6667, 1.0, 0.5, 0.0, 0.5, 0.0, 0.8333, 1.0, 0.8333, 1.0, 0.6667, 0.0, 0.6667, 0.0, 0.0, 0.0, 0.0, 0.0, 0.0, 0.0, 0.0, 0.0, 0.0, 0.0, 0.0, 0.0, 0.0, 0.0, 0.0, 0.0, 0.0, 0.0, 0.0, 0.0, 0.0, 0.0, 0.0, 0.0, 0.0, 0.0, 0.0, 0.0, 0.0, 0.0, 0.0, 0.0, 0.0, 0.0, 0.0, 0.0, 0.0, 0.0, 0.0, 0.0, 0.0, 0.0, 0.0, 0.0, 0.0, 0.0, 0.0, 0.0, 0.0, 0.0, 0.0, 0.0, 0.0, 0.0, 0.0, 0.0, 0.0, 0.0, 0.0, 0.0, 0.0, 0.0, 0.0, 0.0, 0.0, 0.0, 0.0, 0.0, 0.0, 0.0, 0.0, 0.0, 0.0, 0.0, 0.0, 0.0, 0.0, 0.0, 0.0, 0.0, 0.0, 0.0, 0.0, 0.0, 0.0, 0.0, 0.0, 0.0, 0.0, 0.0, 0.0, 0.0, 0.0, 0.0, 0.0, 1.0, 0.0, 0.6, 0.0, 0.8, 0.0, 1.0, 0.0, 0.4, 0.0, 0.6, 0.0, 0.0, 0.0, 0.4, 0.0, 1.0, 0.0, 0.0, 0.0, 0.2, 0.0, 0.4, 0.0, 0.4, 0.0, 0.8, 0.0, 0.6, 0.0, 0.4, 0.0, 1.0, 0.0, 0.8, 0.0, 0.2, 0.0, 1.0, 0.0, 0.4, 0.0, 0.2, 0.0, 0.0, 0.0, 1.0, 0.0, 0.0, 1.0, 1.0, 1.0, 1.0, 0.8333, 0.0, 0.8333, 0.0, 0.1667, 1.0, 0.1667, 1.0, 0.0, 0.0, 0.0, 0.0, 0.3333, 1.0, 0.3333, 1.0, 0.1667, 0.0, 0.1667, 0.0, 0.5, 1.0, 0.5, 1.0, 0.3333, 0.0, 0.3333, 0.0, 0.6667, 1.0, 0.6667, 1.0, 0.5, 0.0, 0.5, 0.0, 0.8333, 1.0, 0.8333, 1.0, 0.6667, 0.0, 0.6667, 0.0, 0.0, 0.0, 0.0, 0.0, 0.0, 0.0, 0.0, 0.0, 0.0, 0.0, 0.0, 0.0, 0.0, 0.0, 0.0, 0.0, 0.0, 0.0, 0.0, 0.0, 0.0, 0.0, 0.0, 0.0, 0.0, 0.0, 0.0, 0.0, 0.0, 0.0, 0.0, 0.0, 0.0, 0.0, 0.0, 0.0, 0.0, 0.0, 0.0, 0.0, 0.0, 0.0, 0.0, 0.0, 0.0, 0.0, 0.0, 0.0, 0.0, 0.0, 0.0, 0.0, 0.0, 0.0, 0.0, 0.0, 0.0, 0.0, 0.0, 0.0, 0.0, 0.0, 0.0, 0.0, 0.0, 0.0, 0.0, 0.0, 0.0, 0.0, 0.0, 0.0, 0.0, 0.0, 0.0, 0.0, 0.0, 0.0, 0.0, 0.0, 0.0, 0.0, 0.0, 0.0, 0.0, 0.0, 0.0, 0.0, 0.0, 0.0, 0.0, 0.0, 0.0, 0.0, 0.0])
me_wall_banner.materials.append(mat_gold_metal)
me_wall_banner.materials.append(mat_fabric_red_fabric)
me_wall_banner.update()

# ---- objects
ob_wall_banner = bpy.data.objects.new('wall_banner', me_wall_banner)

# ---- transforms, parenting, visibility, modifiers, constraints
ob_wall_banner.location = (0.0, 0.0, 0.0)

# ---- collection membership
scene.collection.objects.link(ob_wall_banner)

# ---- scene / render settings (as saved in the file)
scene.frame_start = 1; scene.frame_end = 250; scene.frame_set(1)
scene.render.engine = 'BLENDER_EEVEE_NEXT'
scene.render.resolution_x = 600
scene.render.resolution_y = 600
scene.render.bake_bias = 0.0
scene.render.bake_samples = 0
scene.render.compositor_device = 'GPU'
scene.eevee.taa_render_samples = 48
scene.eevee.use_volume_custom_range = False
scene.eevee.fast_gi_thickness_near = 0.1
scene.eevee.fast_gi_thickness_far = 0.0
scene.eevee.ray_tracing_options.screen_trace_thickness = 0.1
scene.view_settings.view_transform = 'Standard'
bpy.context.view_layer.update()

# ---- added for rendering (the .blend has no active camera): camera
cam_auto = bpy.data.cameras.new('AutoCamera')
cam_auto.lens = 50.0
cam_auto.sensor_width = 36.0
cam_auto.clip_end = 1000.0
ob_auto_camera = bpy.data.objects.new('AutoCamera', cam_auto)
scene.collection.objects.link(ob_auto_camera)
ob_auto_camera.location = (9.8038, -11.7646, 12.504)
ob_auto_camera.rotation_euler = (1.09748, -7.21219e-08, 0.694738)
scene.camera = ob_auto_camera
bpy.context.view_layer.update()

